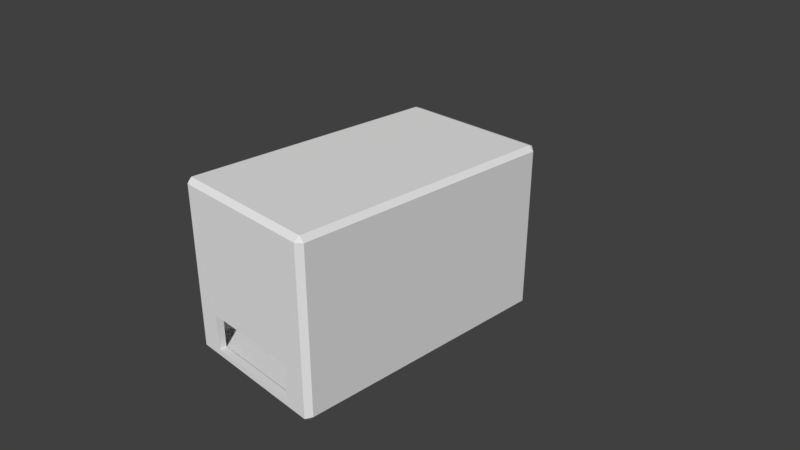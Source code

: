 # Source: dataglove_case.blend  (saved by Blender 2.78.0; exported with 4.5.12 LTS)
import bpy
from mathutils import Matrix  # noqa: F401  (used for matrix-valued properties, if any)

bpy.ops.wm.read_factory_settings(use_empty=True)
scene = bpy.context.scene
scene.name = 'Scene'

# ---- collections
col_collection_1 = bpy.data.collections.new('Collection 1'); scene.collection.children.link(col_collection_1)

# ---- materials (node trees are filled in below, after node groups)
mat_material = bpy.data.materials.new('Material')
mat_material.alpha_threshold = 0.0
mat_material.use_transparent_shadow = False
mat_material.roughness = 0.5
mat_material.line_color = (0.0, 0.0, 0.0, 1.0)

# ---- material node trees

# ---- world
world_world = bpy.data.worlds.new('World'); scene.world = world_world
world_world.color = (0.05088, 0.05088, 0.05088)
world_world.use_sun_shadow = False
world_world.sun_shadow_jitter_overblur = 0.0
world_world.cycles.sampling_method = 'MANUAL'

# ---- cameras
cam_camera = bpy.data.cameras.new('Camera')
cam_camera.clip_end = 100.0
cam_camera.lens = 35.0
cam_camera.sensor_width = 32.0
cam_camera.sensor_height = 18.0
cam_camera.ortho_scale = 7.314
cam_camera.dof.focus_distance = 0.0
cam_camera.dof.aperture_fstop = 128.0

# ---- meshes
me_cube_001 = bpy.data.meshes.new('Cube.001')
me_cube_001.from_pydata([(2.1, 1.8, -1.1), (2.1, 1.8, 1.05)], [(1, 0)], [])
me_cube_001.materials.append(mat_material)
me_cube_001.use_remesh_preserve_volume = False
me_cube_001.use_remesh_preserve_attributes = False
me_cube_001.use_mirror_vertex_groups = False
me_cube_001.update()
me_cube_003 = bpy.data.meshes.new('Cube.003')
me_cube_003.from_pydata([(0.1, -1.8, 1.05), (0.1, 1.8, 1.05), (2.1, 1.8, 1.05), (2.1, -1.8, 1.05), (0.1, -1.8, 0.0), (0.1, 1.8, 0.0), (2.1, 1.8, 0.0), (2.1, -1.8, 0.0), (0.45, 1.8, 1.037), (1.75, 1.8, 1.037), (0.45, 1.8, 0.1373), (1.75, 1.8, 0.1373), (0.45, 1.898, 1.037), (1.75, 1.898, 1.037), (0.45, 1.898, 0.1373), (1.75, 1.898, 0.1373), (2.384e-07, -1.832, 1.079), (0.08033, -1.898, 1.079), (0.06671, -1.832, 1.145), (-2.384e-07, 1.832, 1.079), (0.06671, 1.832, 1.145), (0.0799, 1.898, 1.12), (2.133, 1.832, 1.145), (2.2, 1.832, 1.079), (2.12, 1.898, 1.12), (2.12, -1.898, 1.079), (2.2, -1.832, 1.079), (2.133, -1.832, 1.145), (0.08033, -1.898, 0.0), (2.384e-07, -1.832, 0.0), (-2.384e-07, 1.832, 0.0), (0.0799, 1.898, 0.0), (2.12, 1.898, 0.0), (2.2, 1.832, 0.0), (2.2, -1.832, 0.0), (2.12, -1.898, 0.0)], [], [(4, 0, 3, 7), (0, 1, 2, 3), (35, 25, 17, 28), (24, 13, 12, 21), (0, 4, 5, 1), (5, 6, 11, 10), (2, 6, 7, 3), (18, 27, 22, 20), (11, 9, 13, 15), (32, 15, 13, 24), (9, 8, 12, 13), (1, 5, 10, 8), (2, 1, 8, 9), (6, 2, 9, 11), (10, 11, 15, 14), (8, 10, 14, 12), (31, 21, 12, 14), (23, 26, 34, 33), (32, 31, 14, 15), (16, 19, 30, 29), (16, 17, 18), (19, 20, 21), (22, 23, 24), (25, 26, 27), (18, 20, 19, 16), (17, 25, 27, 18), (20, 22, 24, 21), (22, 27, 26, 23), (16, 29, 28, 17), (21, 31, 30, 19), (23, 33, 32, 24), (25, 35, 34, 26), (7, 6, 33, 34), (7, 35, 28, 4), (34, 35, 7), (5, 4, 29, 30), (28, 29, 4), (6, 5, 31, 32), (32, 33, 6), (30, 31, 5)])
me_cube_003.materials.append(mat_material)
me_cube_003.use_remesh_preserve_volume = False
me_cube_003.use_remesh_preserve_attributes = False
me_cube_003.use_mirror_vertex_groups = False
me_cube_003.update()
me_cube = bpy.data.meshes.new('Cube')
me_cube.from_pydata([(0.1, -1.8, -1.1), (0.1, 1.8, -1.1), (2.1, 1.8, -1.1), (2.1, -1.8, -1.1), (0.1, -1.8, 0.0), (0.1, 1.8, 0.0), (2.1, 1.8, 0.0), (2.1, -1.8, 0.0), (0.4, -1.8, -1.08), (1.8, -1.8, -1.08), (0.4, -1.8, -0.5803), (1.8, -1.8, -0.5803), (0.4, -1.898, -1.08), (1.8, -1.898, -1.08), (0.4, -1.898, -0.5803), (1.8, -1.898, -0.5803), (2.384e-07, -1.832, -1.128), (0.06671, -1.832, -1.195), (0.08033, -1.898, -1.166), (-2.384e-07, 1.832, -1.128), (0.0799, 1.898, -1.128), (0.06671, 1.832, -1.195), (2.12, 1.898, -1.128), (2.2, 1.832, -1.128), (2.133, 1.832, -1.195), (2.133, -1.832, -1.195), (2.2, -1.832, -1.128), (2.12, -1.898, -1.166), (0.08033, -1.898, 0.0), (2.384e-07, -1.832, 0.0), (-2.384e-07, 1.832, 0.0), (0.0799, 1.898, 0.0), (2.12, 1.898, 0.0), (2.2, 1.832, 0.0), (2.2, -1.832, 0.0), (2.12, -1.898, 0.0)], [], [(0, 3, 2, 1), (6, 2, 3, 7), (27, 13, 12, 18), (27, 35, 15, 13), (33, 34, 26, 23), (18, 12, 14, 28), (5, 1, 2, 6), (4, 0, 1, 5), (0, 4, 10, 8), (11, 9, 13, 15), (35, 28, 14, 15), (3, 0, 8, 9), (7, 3, 9, 11), (4, 7, 11, 10), (9, 8, 12, 13), (10, 11, 15, 14), (8, 10, 14, 12), (31, 32, 22, 20), (29, 30, 19, 16), (16, 17, 18), (19, 20, 21), (22, 23, 24), (25, 26, 27), (16, 19, 21, 17), (17, 25, 27, 18), (20, 22, 24, 21), (23, 26, 25, 24), (29, 16, 18, 28), (31, 20, 19, 30), (33, 23, 22, 32), (35, 27, 26, 34), (17, 21, 24, 25), (5, 30, 29, 4), (7, 4, 28, 35), (7, 34, 33, 6), (34, 7, 35), (28, 4, 29), (6, 32, 31, 5), (30, 5, 31), (32, 6, 33)])
me_cube.materials.append(mat_material)
me_cube.use_remesh_preserve_volume = False
me_cube.use_remesh_preserve_attributes = False
me_cube.use_mirror_vertex_groups = False
me_cube.update()

# ---- objects
ob_case_001 = bpy.data.objects.new('Case.001', me_cube_001)
ob_lid = bpy.data.objects.new('Lid', me_cube_003)
ob_case = bpy.data.objects.new('Case', me_cube)
ob_camera = bpy.data.objects.new('Camera', cam_camera)

# ---- transforms, parenting, visibility, modifiers, constraints
ob_case_001.location = (-0.5818, 0.0, 0.1501)
ob_case_001.scale = (1.0, 1.0, 1.0)
ob_case_001.lock_rotations_4d = False
ob_case_001.empty_display_type = 'ARROWS'
ob_case_001.lineart.crease_threshold = 0.0
ob_lid.location = (-1.1, 0.0, 0.1501)
ob_lid.scale = (1.0, 1.0, 1.0)
ob_lid.lock_rotations_4d = False
ob_lid.empty_display_type = 'ARROWS'
ob_lid.lineart.crease_threshold = 0.0
ob_case.location = (-1.1, 0.0, 0.1501)
ob_case.scale = (1.0, 1.0, 1.0)
ob_case.lock_rotations_4d = False
ob_case.empty_display_type = 'ARROWS'
ob_case.lineart.crease_threshold = 0.0
ob_camera.location = (7.481, -6.508, 5.344)
ob_camera.rotation_euler = (1.109, 0.0, 0.8149)
ob_camera.lock_rotations_4d = False
ob_camera.empty_display_type = 'ARROWS'
ob_camera.color = (0.0, 0.0, 0.0, 0.0)
ob_camera.display_type = 'WIRE'
ob_camera.lineart.crease_threshold = 0.0

# ---- collection membership
col_collection_1.objects.link(ob_case_001)
col_collection_1.objects.link(ob_lid)
col_collection_1.objects.link(ob_case)
col_collection_1.objects.link(ob_camera)

# ---- scene / render settings (as saved in the file)
scene.camera = ob_camera
scene.frame_start = 1; scene.frame_end = 250; scene.frame_set(1)
scene.render.engine = 'BLENDER_EEVEE_NEXT'
scene.render.resolution_percentage = 50
scene.render.dither_intensity = 0.0
scene.cycles.use_denoising = False
scene.cycles.samples = 128
scene.cycles.sampling_pattern = 'TABULATED_SOBOL'
scene.cycles.light_sampling_threshold = 0.0
scene.cycles.use_adaptive_sampling = False
scene.cycles.use_light_tree = False
scene.cycles.blur_glossy = 0.0
scene.cycles.sample_clamp_indirect = 0.0
scene.view_settings.view_transform = 'Standard'
scene.unit_settings.scale_length = 0.01
bpy.context.view_layer.update()

# ---- added for rendering (the .blend has no usable light): sun
light_auto_sun = bpy.data.lights.new('AutoSun', 'SUN')
light_auto_sun.energy = 3.0
light_auto_sun.angle = 0.0523599
ob_auto_sun = bpy.data.objects.new('AutoSun', light_auto_sun)
scene.collection.objects.link(ob_auto_sun)
ob_auto_sun.rotation_euler = (0.872665, 0.174533, 0.523599)
bpy.context.view_layer.update()
